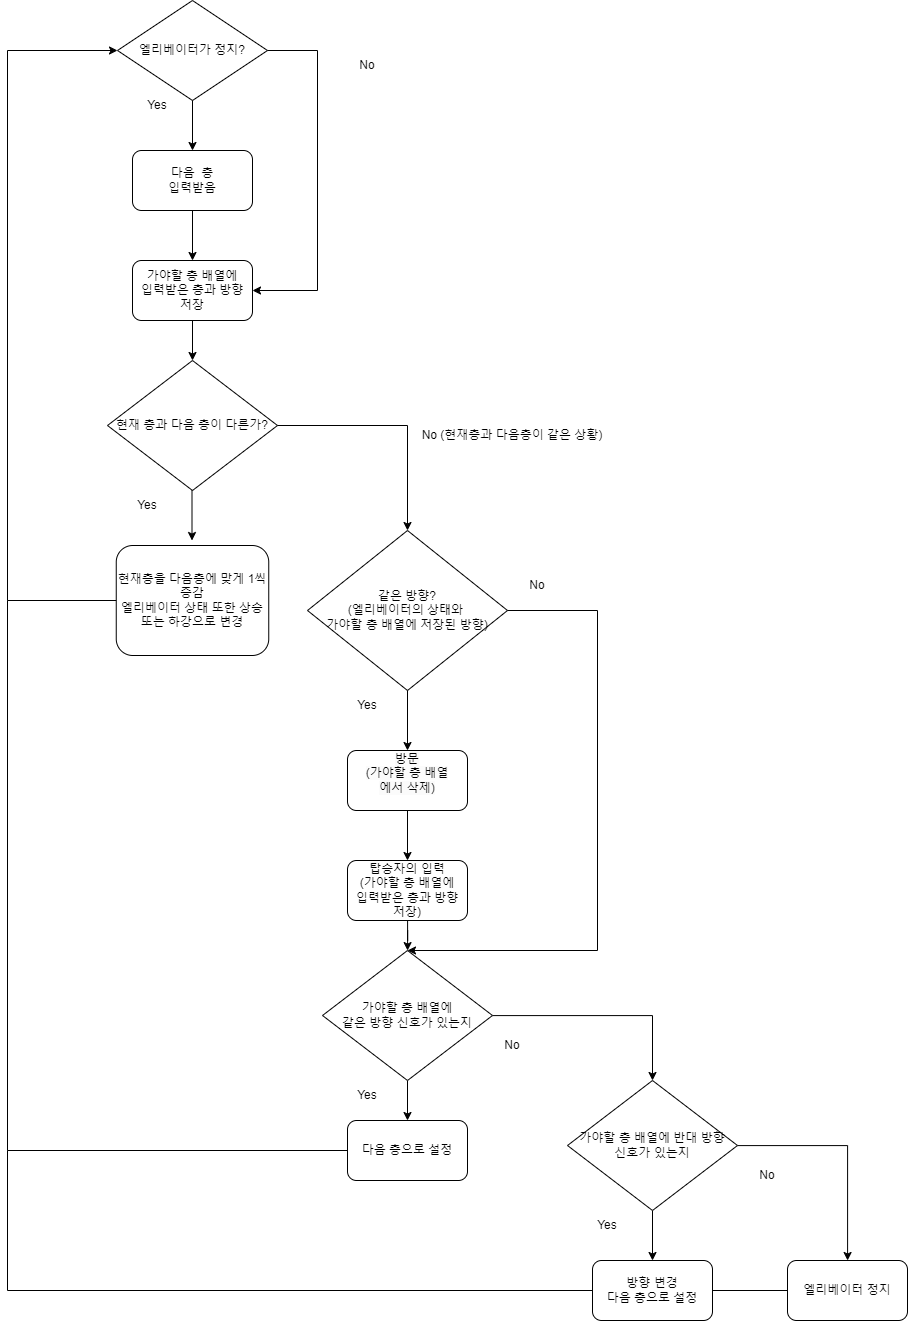

The diagram above was exported from draw.io. Its source (the exported page's mxGraphModel, read from the mxfile embedded in the PNG):
<mxGraphModel dx="1909" dy="1042" grid="1" gridSize="10" guides="1" tooltips="1" connect="1" arrows="1" fold="1" page="1" pageScale="1" pageWidth="827" pageHeight="1169" math="0" shadow="0">
  <root>
    <mxCell id="0" />
    <mxCell id="1" parent="0" />
    <mxCell id="7pLq5eyzVKpGV28hwQbR-11" value="다음&amp;nbsp; 층 &lt;br&gt;입력받음" style="rounded=1;whiteSpace=wrap;html=1;" parent="1" vertex="1">
      <mxGeometry x="255" y="190" width="120" height="60" as="geometry" />
    </mxCell>
    <mxCell id="7pLq5eyzVKpGV28hwQbR-12" value="엘리베이터가 정지?" style="rhombus;whiteSpace=wrap;html=1;" parent="1" vertex="1">
      <mxGeometry x="240" y="40" width="150" height="100" as="geometry" />
    </mxCell>
    <mxCell id="7pLq5eyzVKpGV28hwQbR-14" value="Yes" style="text;html=1;strokeColor=none;fillColor=none;align=center;verticalAlign=middle;whiteSpace=wrap;rounded=0;" parent="1" vertex="1">
      <mxGeometry x="250" y="130" width="60" height="30" as="geometry" />
    </mxCell>
    <mxCell id="7pLq5eyzVKpGV28hwQbR-20" value="No" style="text;html=1;strokeColor=none;fillColor=none;align=center;verticalAlign=middle;whiteSpace=wrap;rounded=0;" parent="1" vertex="1">
      <mxGeometry x="460" y="90" width="60" height="30" as="geometry" />
    </mxCell>
    <mxCell id="7pLq5eyzVKpGV28hwQbR-29" value="" style="endArrow=classic;html=1;rounded=0;exitX=0.5;exitY=1;exitDx=0;exitDy=0;entryX=0.5;entryY=0;entryDx=0;entryDy=0;" parent="1" source="7pLq5eyzVKpGV28hwQbR-12" target="7pLq5eyzVKpGV28hwQbR-11" edge="1">
      <mxGeometry width="50" height="50" relative="1" as="geometry">
        <mxPoint x="230" y="400" as="sourcePoint" />
        <mxPoint x="280" y="350" as="targetPoint" />
      </mxGeometry>
    </mxCell>
    <mxCell id="RJID7HTOdtoYGmN6X-QO-1" value="" style="edgeStyle=orthogonalEdgeStyle;rounded=0;orthogonalLoop=1;jettySize=auto;html=1;" edge="1" parent="1" source="7pLq5eyzVKpGV28hwQbR-38" target="7pLq5eyzVKpGV28hwQbR-43">
      <mxGeometry relative="1" as="geometry" />
    </mxCell>
    <mxCell id="7pLq5eyzVKpGV28hwQbR-38" value="가야할 층 배열에&lt;br&gt;입력받은 층과 방향 &lt;br&gt;저장" style="rounded=1;whiteSpace=wrap;html=1;" parent="1" vertex="1">
      <mxGeometry x="255" y="300" width="120" height="60" as="geometry" />
    </mxCell>
    <mxCell id="7pLq5eyzVKpGV28hwQbR-40" value="" style="endArrow=classic;html=1;rounded=0;exitX=0.5;exitY=1;exitDx=0;exitDy=0;entryX=0.5;entryY=0;entryDx=0;entryDy=0;" parent="1" target="7pLq5eyzVKpGV28hwQbR-38" edge="1">
      <mxGeometry width="50" height="50" relative="1" as="geometry">
        <mxPoint x="315" y="250" as="sourcePoint" />
        <mxPoint x="280" y="460" as="targetPoint" />
      </mxGeometry>
    </mxCell>
    <mxCell id="7pLq5eyzVKpGV28hwQbR-41" value="" style="endArrow=classic;html=1;rounded=0;exitX=1;exitY=0.5;exitDx=0;exitDy=0;entryX=1;entryY=0.5;entryDx=0;entryDy=0;" parent="1" source="7pLq5eyzVKpGV28hwQbR-12" target="7pLq5eyzVKpGV28hwQbR-38" edge="1">
      <mxGeometry width="50" height="50" relative="1" as="geometry">
        <mxPoint x="480" y="80" as="sourcePoint" />
        <mxPoint x="400" y="340" as="targetPoint" />
        <Array as="points">
          <mxPoint x="440" y="90" />
          <mxPoint x="440" y="330" />
        </Array>
      </mxGeometry>
    </mxCell>
    <mxCell id="7pLq5eyzVKpGV28hwQbR-43" value="현재 층과 다음 층이 다른가?" style="rhombus;whiteSpace=wrap;html=1;" parent="1" vertex="1">
      <mxGeometry x="230" y="400" width="170" height="130" as="geometry" />
    </mxCell>
    <mxCell id="7pLq5eyzVKpGV28hwQbR-44" value="" style="endArrow=classic;html=1;rounded=0;exitX=0.5;exitY=1;exitDx=0;exitDy=0;entryX=0.5;entryY=0;entryDx=0;entryDy=0;" parent="1" edge="1">
      <mxGeometry width="50" height="50" relative="1" as="geometry">
        <mxPoint x="314.5" y="530" as="sourcePoint" />
        <mxPoint x="314.5" y="580" as="targetPoint" />
      </mxGeometry>
    </mxCell>
    <mxCell id="7pLq5eyzVKpGV28hwQbR-45" value="현재층을 다음층에 맞게 1씩 증감&lt;br&gt;엘리베이터 상태 또한 상승 또는 하강으로 변경" style="rounded=1;whiteSpace=wrap;html=1;" parent="1" vertex="1">
      <mxGeometry x="238.75" y="585" width="152.5" height="110" as="geometry" />
    </mxCell>
    <mxCell id="RJID7HTOdtoYGmN6X-QO-2" value="Yes" style="text;html=1;strokeColor=none;fillColor=none;align=center;verticalAlign=middle;whiteSpace=wrap;rounded=0;" vertex="1" parent="1">
      <mxGeometry x="240" y="530" width="60" height="30" as="geometry" />
    </mxCell>
    <mxCell id="RJID7HTOdtoYGmN6X-QO-8" value="" style="endArrow=classic;html=1;rounded=0;exitX=0;exitY=0.5;exitDx=0;exitDy=0;entryX=0;entryY=0.5;entryDx=0;entryDy=0;" edge="1" parent="1" source="7pLq5eyzVKpGV28hwQbR-45" target="7pLq5eyzVKpGV28hwQbR-12">
      <mxGeometry width="50" height="50" relative="1" as="geometry">
        <mxPoint x="340" y="460" as="sourcePoint" />
        <mxPoint x="130" y="210" as="targetPoint" />
        <Array as="points">
          <mxPoint x="130" y="640" />
          <mxPoint x="130" y="90" />
        </Array>
      </mxGeometry>
    </mxCell>
    <mxCell id="RJID7HTOdtoYGmN6X-QO-11" value="" style="endArrow=classic;html=1;rounded=0;exitX=1;exitY=0.5;exitDx=0;exitDy=0;entryX=0.5;entryY=0;entryDx=0;entryDy=0;" edge="1" parent="1" source="7pLq5eyzVKpGV28hwQbR-43" target="RJID7HTOdtoYGmN6X-QO-15">
      <mxGeometry width="50" height="50" relative="1" as="geometry">
        <mxPoint x="340" y="460" as="sourcePoint" />
        <mxPoint x="530" y="560" as="targetPoint" />
        <Array as="points">
          <mxPoint x="530" y="465" />
        </Array>
      </mxGeometry>
    </mxCell>
    <mxCell id="RJID7HTOdtoYGmN6X-QO-12" value="No (현재층과 다음층이 같은 상황)" style="text;html=1;strokeColor=none;fillColor=none;align=center;verticalAlign=middle;whiteSpace=wrap;rounded=0;" vertex="1" parent="1">
      <mxGeometry x="540" y="460" width="190" height="30" as="geometry" />
    </mxCell>
    <mxCell id="RJID7HTOdtoYGmN6X-QO-15" value="같은 방향?&lt;br&gt;(엘리베이터의 상태와&amp;nbsp;&lt;br&gt;가야할 층 배열에 저장된 방향)" style="rhombus;whiteSpace=wrap;html=1;" vertex="1" parent="1">
      <mxGeometry x="430" y="570" width="200" height="160" as="geometry" />
    </mxCell>
    <mxCell id="RJID7HTOdtoYGmN6X-QO-19" value="" style="endArrow=classic;html=1;rounded=0;exitX=0.5;exitY=1;exitDx=0;exitDy=0;entryX=0.5;entryY=0;entryDx=0;entryDy=0;" edge="1" parent="1" source="RJID7HTOdtoYGmN6X-QO-15" target="RJID7HTOdtoYGmN6X-QO-24">
      <mxGeometry width="50" height="50" relative="1" as="geometry">
        <mxPoint x="340" y="680" as="sourcePoint" />
        <mxPoint x="521.25" y="780.0000000000002" as="targetPoint" />
      </mxGeometry>
    </mxCell>
    <mxCell id="RJID7HTOdtoYGmN6X-QO-20" value="Yes" style="text;html=1;strokeColor=none;fillColor=none;align=center;verticalAlign=middle;whiteSpace=wrap;rounded=0;" vertex="1" parent="1">
      <mxGeometry x="460" y="730" width="60" height="30" as="geometry" />
    </mxCell>
    <mxCell id="RJID7HTOdtoYGmN6X-QO-21" value="" style="endArrow=classic;html=1;rounded=0;exitX=1;exitY=0.5;exitDx=0;exitDy=0;entryX=0.5;entryY=0;entryDx=0;entryDy=0;" edge="1" parent="1" source="RJID7HTOdtoYGmN6X-QO-15" target="RJID7HTOdtoYGmN6X-QO-29">
      <mxGeometry width="50" height="50" relative="1" as="geometry">
        <mxPoint x="340" y="680" as="sourcePoint" />
        <mxPoint x="720" y="980" as="targetPoint" />
        <Array as="points">
          <mxPoint x="720" y="650" />
          <mxPoint x="720" y="990" />
        </Array>
      </mxGeometry>
    </mxCell>
    <mxCell id="RJID7HTOdtoYGmN6X-QO-30" value="" style="edgeStyle=orthogonalEdgeStyle;rounded=0;orthogonalLoop=1;jettySize=auto;html=1;" edge="1" parent="1" source="RJID7HTOdtoYGmN6X-QO-22" target="RJID7HTOdtoYGmN6X-QO-29">
      <mxGeometry relative="1" as="geometry" />
    </mxCell>
    <mxCell id="RJID7HTOdtoYGmN6X-QO-22" value="탑승자의 입력&lt;br&gt;(가야할 층 배열에&lt;br style=&quot;border-color: var(--border-color);&quot;&gt;입력받은 층과 방향&lt;br style=&quot;border-color: var(--border-color);&quot;&gt;저장)" style="rounded=1;whiteSpace=wrap;html=1;" vertex="1" parent="1">
      <mxGeometry x="470" y="900" width="120" height="60" as="geometry" />
    </mxCell>
    <mxCell id="RJID7HTOdtoYGmN6X-QO-27" value="" style="edgeStyle=orthogonalEdgeStyle;rounded=0;orthogonalLoop=1;jettySize=auto;html=1;" edge="1" parent="1" source="RJID7HTOdtoYGmN6X-QO-24" target="RJID7HTOdtoYGmN6X-QO-22">
      <mxGeometry relative="1" as="geometry" />
    </mxCell>
    <mxCell id="RJID7HTOdtoYGmN6X-QO-24" value="&#10;&lt;span style=&quot;border-color: var(--border-color); color: rgb(0, 0, 0); font-family: Helvetica; font-size: 12px; font-style: normal; font-variant-ligatures: normal; font-variant-caps: normal; font-weight: 400; letter-spacing: normal; orphans: 2; text-indent: 0px; text-transform: none; widows: 2; word-spacing: 0px; -webkit-text-stroke-width: 0px; text-decoration-thickness: initial; text-decoration-style: initial; text-decoration-color: initial; text-align: center; background-color: rgb(251, 251, 251); float: none; display: inline !important;&quot;&gt;방문&lt;/span&gt;&lt;br style=&quot;border-color: var(--border-color); color: rgb(0, 0, 0); font-family: Helvetica; font-size: 12px; font-style: normal; font-variant-ligatures: normal; font-variant-caps: normal; font-weight: 400; letter-spacing: normal; orphans: 2; text-indent: 0px; text-transform: none; widows: 2; word-spacing: 0px; -webkit-text-stroke-width: 0px; text-decoration-thickness: initial; text-decoration-style: initial; text-decoration-color: initial; text-align: center; background-color: rgb(251, 251, 251);&quot;&gt;&lt;span style=&quot;border-color: var(--border-color); color: rgb(0, 0, 0); font-family: Helvetica; font-size: 12px; font-style: normal; font-variant-ligatures: normal; font-variant-caps: normal; font-weight: 400; letter-spacing: normal; orphans: 2; text-indent: 0px; text-transform: none; widows: 2; word-spacing: 0px; -webkit-text-stroke-width: 0px; text-decoration-thickness: initial; text-decoration-style: initial; text-decoration-color: initial; text-align: center; background-color: rgb(251, 251, 251); float: none; display: inline !important;&quot;&gt;(가야할 층 배열&lt;/span&gt;&lt;br style=&quot;border-color: var(--border-color); color: rgb(0, 0, 0); font-family: Helvetica; font-size: 12px; font-style: normal; font-variant-ligatures: normal; font-variant-caps: normal; font-weight: 400; letter-spacing: normal; orphans: 2; text-indent: 0px; text-transform: none; widows: 2; word-spacing: 0px; -webkit-text-stroke-width: 0px; text-decoration-thickness: initial; text-decoration-style: initial; text-decoration-color: initial; text-align: center; background-color: rgb(251, 251, 251);&quot;&gt;&lt;span style=&quot;border-color: var(--border-color); color: rgb(0, 0, 0); font-family: Helvetica; font-size: 12px; font-style: normal; font-variant-ligatures: normal; font-variant-caps: normal; font-weight: 400; letter-spacing: normal; orphans: 2; text-indent: 0px; text-transform: none; widows: 2; word-spacing: 0px; -webkit-text-stroke-width: 0px; text-decoration-thickness: initial; text-decoration-style: initial; text-decoration-color: initial; text-align: center; background-color: rgb(251, 251, 251); float: none; display: inline !important;&quot;&gt;에서 삭제)&lt;/span&gt;&#10;&#10;" style="rounded=1;whiteSpace=wrap;html=1;" vertex="1" parent="1">
      <mxGeometry x="470" y="790" width="120" height="60" as="geometry" />
    </mxCell>
    <mxCell id="RJID7HTOdtoYGmN6X-QO-33" value="" style="edgeStyle=orthogonalEdgeStyle;rounded=0;orthogonalLoop=1;jettySize=auto;html=1;" edge="1" parent="1" source="RJID7HTOdtoYGmN6X-QO-29" target="RJID7HTOdtoYGmN6X-QO-32">
      <mxGeometry relative="1" as="geometry" />
    </mxCell>
    <mxCell id="RJID7HTOdtoYGmN6X-QO-37" value="" style="edgeStyle=orthogonalEdgeStyle;rounded=0;orthogonalLoop=1;jettySize=auto;html=1;entryX=0.5;entryY=0;entryDx=0;entryDy=0;" edge="1" parent="1" source="RJID7HTOdtoYGmN6X-QO-29" target="RJID7HTOdtoYGmN6X-QO-35">
      <mxGeometry relative="1" as="geometry">
        <mxPoint x="810" y="1055" as="targetPoint" />
      </mxGeometry>
    </mxCell>
    <mxCell id="RJID7HTOdtoYGmN6X-QO-29" value="&amp;nbsp;가야할 층 배열에&amp;nbsp;&lt;br&gt;같은 방향 신호가 있는지" style="rhombus;whiteSpace=wrap;html=1;" vertex="1" parent="1">
      <mxGeometry x="445" y="990" width="170" height="130" as="geometry" />
    </mxCell>
    <mxCell id="RJID7HTOdtoYGmN6X-QO-31" value="No" style="text;html=1;strokeColor=none;fillColor=none;align=center;verticalAlign=middle;whiteSpace=wrap;rounded=0;" vertex="1" parent="1">
      <mxGeometry x="630" y="610" width="60" height="30" as="geometry" />
    </mxCell>
    <mxCell id="RJID7HTOdtoYGmN6X-QO-32" value="다음 층으로 설정" style="rounded=1;whiteSpace=wrap;html=1;" vertex="1" parent="1">
      <mxGeometry x="470" y="1160" width="120" height="60" as="geometry" />
    </mxCell>
    <mxCell id="RJID7HTOdtoYGmN6X-QO-34" value="Yes" style="text;html=1;strokeColor=none;fillColor=none;align=center;verticalAlign=middle;whiteSpace=wrap;rounded=0;" vertex="1" parent="1">
      <mxGeometry x="460" y="1120" width="60" height="30" as="geometry" />
    </mxCell>
    <mxCell id="RJID7HTOdtoYGmN6X-QO-41" value="" style="edgeStyle=orthogonalEdgeStyle;rounded=0;orthogonalLoop=1;jettySize=auto;html=1;" edge="1" parent="1" source="RJID7HTOdtoYGmN6X-QO-35" target="RJID7HTOdtoYGmN6X-QO-40">
      <mxGeometry relative="1" as="geometry" />
    </mxCell>
    <mxCell id="RJID7HTOdtoYGmN6X-QO-43" value="" style="edgeStyle=orthogonalEdgeStyle;rounded=0;orthogonalLoop=1;jettySize=auto;html=1;" edge="1" parent="1" source="RJID7HTOdtoYGmN6X-QO-35" target="RJID7HTOdtoYGmN6X-QO-42">
      <mxGeometry relative="1" as="geometry" />
    </mxCell>
    <mxCell id="RJID7HTOdtoYGmN6X-QO-35" value="가야할 층 배열에 반대 방향 &lt;br&gt;신호가 있는지" style="rhombus;whiteSpace=wrap;html=1;" vertex="1" parent="1">
      <mxGeometry x="690" y="1120" width="170" height="130" as="geometry" />
    </mxCell>
    <mxCell id="RJID7HTOdtoYGmN6X-QO-40" value="방향 변경&lt;br&gt;다음 층으로 설정" style="rounded=1;whiteSpace=wrap;html=1;" vertex="1" parent="1">
      <mxGeometry x="715" y="1300" width="120" height="60" as="geometry" />
    </mxCell>
    <mxCell id="RJID7HTOdtoYGmN6X-QO-42" value="엘리베이터 정지" style="rounded=1;whiteSpace=wrap;html=1;" vertex="1" parent="1">
      <mxGeometry x="910" y="1300" width="120" height="60" as="geometry" />
    </mxCell>
    <mxCell id="RJID7HTOdtoYGmN6X-QO-44" value="No" style="text;html=1;strokeColor=none;fillColor=none;align=center;verticalAlign=middle;whiteSpace=wrap;rounded=0;" vertex="1" parent="1">
      <mxGeometry x="605" y="1070" width="60" height="30" as="geometry" />
    </mxCell>
    <mxCell id="RJID7HTOdtoYGmN6X-QO-45" value="Yes" style="text;html=1;strokeColor=none;fillColor=none;align=center;verticalAlign=middle;whiteSpace=wrap;rounded=0;" vertex="1" parent="1">
      <mxGeometry x="700" y="1250" width="60" height="30" as="geometry" />
    </mxCell>
    <mxCell id="RJID7HTOdtoYGmN6X-QO-46" value="No" style="text;html=1;strokeColor=none;fillColor=none;align=center;verticalAlign=middle;whiteSpace=wrap;rounded=0;" vertex="1" parent="1">
      <mxGeometry x="860" y="1200" width="60" height="30" as="geometry" />
    </mxCell>
    <mxCell id="RJID7HTOdtoYGmN6X-QO-48" value="" style="endArrow=none;html=1;rounded=0;entryX=0;entryY=0.5;entryDx=0;entryDy=0;" edge="1" parent="1" target="RJID7HTOdtoYGmN6X-QO-32">
      <mxGeometry width="50" height="50" relative="1" as="geometry">
        <mxPoint x="130" y="640" as="sourcePoint" />
        <mxPoint x="130" y="1200" as="targetPoint" />
        <Array as="points">
          <mxPoint x="130" y="1190" />
        </Array>
      </mxGeometry>
    </mxCell>
    <mxCell id="RJID7HTOdtoYGmN6X-QO-52" value="" style="endArrow=none;html=1;rounded=0;entryX=0;entryY=0.5;entryDx=0;entryDy=0;" edge="1" parent="1" target="RJID7HTOdtoYGmN6X-QO-40">
      <mxGeometry width="50" height="50" relative="1" as="geometry">
        <mxPoint x="130" y="1190" as="sourcePoint" />
        <mxPoint x="130" y="1470" as="targetPoint" />
        <Array as="points">
          <mxPoint x="130" y="1330" />
        </Array>
      </mxGeometry>
    </mxCell>
    <mxCell id="RJID7HTOdtoYGmN6X-QO-53" value="" style="endArrow=none;html=1;rounded=0;exitX=1;exitY=0.5;exitDx=0;exitDy=0;entryX=0;entryY=0.5;entryDx=0;entryDy=0;" edge="1" parent="1" source="RJID7HTOdtoYGmN6X-QO-40" target="RJID7HTOdtoYGmN6X-QO-42">
      <mxGeometry width="50" height="50" relative="1" as="geometry">
        <mxPoint x="340" y="1310" as="sourcePoint" />
        <mxPoint x="390" y="1260" as="targetPoint" />
      </mxGeometry>
    </mxCell>
  </root>
</mxGraphModel>